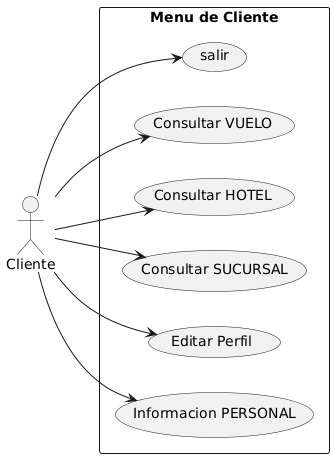

The diagram above was rendered by PlantUML. Its source (embedded in the PNG):
@startuml
left to right direction

rectangle "Menu de Cliente" {
  usecase "Informacion PERSONAL" as MI1
  usecase "Editar Perfil" as MI2
  usecase "Consultar SUCURSAL" as MI3
  usecase "Consultar HOTEL" as MI4
  usecase "Consultar VUELO" as MI5
  usecase "salir" as MI6
}
Cliente --> MI1
Cliente --> MI2
Cliente --> MI3
Cliente --> MI4
Cliente --> MI5
Cliente --> MI6
@enduml